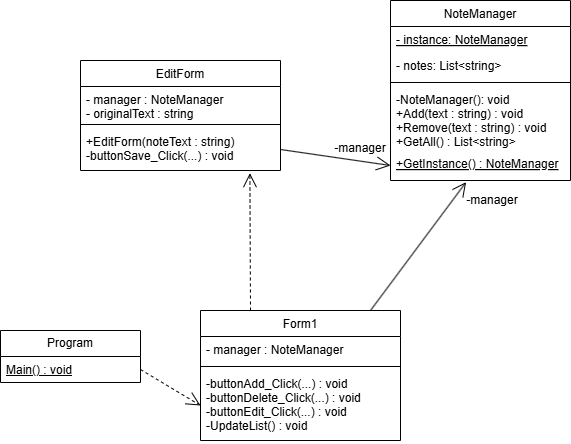

The diagram above was exported from draw.io. Its source (the exported page's mxGraphModel, read from the mxfile embedded in the PNG):
<mxGraphModel dx="1188" dy="626" grid="1" gridSize="10" guides="1" tooltips="1" connect="1" arrows="1" fold="1" page="1" pageScale="1" pageWidth="827" pageHeight="1169" math="0" shadow="0">
  <root>
    <mxCell id="WIyWlLk6GJQsqaUBKTNV-0" />
    <mxCell id="WIyWlLk6GJQsqaUBKTNV-1" parent="WIyWlLk6GJQsqaUBKTNV-0" />
    <mxCell id="zkfFHV4jXpPFQw0GAbJ--0" parent="WIyWlLk6GJQsqaUBKTNV-1" style="swimlane;fontStyle=0;align=center;verticalAlign=top;childLayout=stackLayout;horizontal=1;startSize=26;horizontalStack=0;resizeParent=1;resizeLast=0;collapsible=1;marginBottom=0;rounded=0;shadow=0;strokeWidth=1;" value="NoteManager" vertex="1">
      <mxGeometry height="180" width="180" x="480" y="150" as="geometry">
        <mxRectangle height="26" width="160" x="230" y="140" as="alternateBounds" />
      </mxGeometry>
    </mxCell>
    <mxCell id="zkfFHV4jXpPFQw0GAbJ--1" parent="zkfFHV4jXpPFQw0GAbJ--0" style="text;align=left;verticalAlign=top;spacingLeft=4;spacingRight=4;overflow=hidden;rotatable=0;points=[[0,0.5],[1,0.5]];portConstraint=eastwest;fontStyle=4" value="- instance: NoteManager" vertex="1">
      <mxGeometry height="26" width="180" y="26" as="geometry" />
    </mxCell>
    <mxCell id="zkfFHV4jXpPFQw0GAbJ--2" parent="zkfFHV4jXpPFQw0GAbJ--0" style="text;align=left;verticalAlign=top;spacingLeft=4;spacingRight=4;overflow=hidden;rotatable=0;points=[[0,0.5],[1,0.5]];portConstraint=eastwest;rounded=0;shadow=0;html=0;" value="- notes: List&lt;string&gt;" vertex="1">
      <mxGeometry height="26" width="180" y="52" as="geometry" />
    </mxCell>
    <mxCell id="zkfFHV4jXpPFQw0GAbJ--4" parent="zkfFHV4jXpPFQw0GAbJ--0" style="line;html=1;strokeWidth=1;align=left;verticalAlign=middle;spacingTop=-1;spacingLeft=3;spacingRight=3;rotatable=0;labelPosition=right;points=[];portConstraint=eastwest;" value="" vertex="1">
      <mxGeometry height="8" width="180" y="78" as="geometry" />
    </mxCell>
    <mxCell id="zkfFHV4jXpPFQw0GAbJ--5" parent="zkfFHV4jXpPFQw0GAbJ--0" style="text;align=left;verticalAlign=top;spacingLeft=4;spacingRight=4;overflow=hidden;rotatable=0;points=[[0,0.5],[1,0.5]];portConstraint=eastwest;fontStyle=0" value="-NoteManager(): void&#10;+Add(text : string) : void&#10;+Remove(text : string) : void&#10;+GetAll() : List&lt;string&gt;&#10;&#10;" vertex="1">
      <mxGeometry height="64" width="180" y="86" as="geometry" />
    </mxCell>
    <mxCell id="ioY8jwU6Nd5nU9cTz563-1" parent="zkfFHV4jXpPFQw0GAbJ--0" style="text;align=left;verticalAlign=top;spacingLeft=4;spacingRight=4;overflow=hidden;rotatable=0;points=[[0,0.5],[1,0.5]];portConstraint=eastwest;fontStyle=4" value="+GetInstance() : NoteManager" vertex="1">
      <mxGeometry height="30" width="180" y="150" as="geometry" />
    </mxCell>
    <mxCell id="ioY8jwU6Nd5nU9cTz563-2" parent="WIyWlLk6GJQsqaUBKTNV-1" style="swimlane;fontStyle=0;align=center;verticalAlign=top;childLayout=stackLayout;horizontal=1;startSize=26;horizontalStack=0;resizeParent=1;resizeLast=0;collapsible=1;marginBottom=0;rounded=0;shadow=0;strokeWidth=1;" value="Form1" vertex="1">
      <mxGeometry height="130" width="200" x="290" y="460" as="geometry">
        <mxRectangle height="26" width="160" x="230" y="140" as="alternateBounds" />
      </mxGeometry>
    </mxCell>
    <mxCell id="ioY8jwU6Nd5nU9cTz563-17" edge="1" parent="ioY8jwU6Nd5nU9cTz563-2" style="endArrow=open;endFill=1;endSize=12;html=1;rounded=0;entryX=0.42;entryY=1.055;entryDx=0;entryDy=0;entryPerimeter=0;" target="ioY8jwU6Nd5nU9cTz563-1" value="">
      <mxGeometry relative="1" width="160" as="geometry">
        <mxPoint x="170" as="sourcePoint" />
        <mxPoint x="330" as="targetPoint" />
      </mxGeometry>
    </mxCell>
    <mxCell id="ioY8jwU6Nd5nU9cTz563-3" parent="ioY8jwU6Nd5nU9cTz563-2" style="text;align=left;verticalAlign=top;spacingLeft=4;spacingRight=4;overflow=hidden;rotatable=0;points=[[0,0.5],[1,0.5]];portConstraint=eastwest;fontStyle=0" value="- manager : NoteManager&#10;" vertex="1">
      <mxGeometry height="26" width="200" y="26" as="geometry" />
    </mxCell>
    <mxCell id="ioY8jwU6Nd5nU9cTz563-5" parent="ioY8jwU6Nd5nU9cTz563-2" style="line;html=1;strokeWidth=1;align=left;verticalAlign=middle;spacingTop=-1;spacingLeft=3;spacingRight=3;rotatable=0;labelPosition=right;points=[];portConstraint=eastwest;" value="" vertex="1">
      <mxGeometry height="8" width="200" y="52" as="geometry" />
    </mxCell>
    <mxCell id="ioY8jwU6Nd5nU9cTz563-6" parent="ioY8jwU6Nd5nU9cTz563-2" style="text;align=left;verticalAlign=top;spacingLeft=4;spacingRight=4;overflow=hidden;rotatable=0;points=[[0,0.5],[1,0.5]];portConstraint=eastwest;fontStyle=0" value="-buttonAdd_Click(...) : void&#10;-buttonDelete_Click(...) : void&#10;-buttonEdit_Click(...) : void&#10;-UpdateList() : void" vertex="1">
      <mxGeometry height="70" width="200" y="60" as="geometry" />
    </mxCell>
    <mxCell id="ioY8jwU6Nd5nU9cTz563-8" parent="WIyWlLk6GJQsqaUBKTNV-1" style="swimlane;fontStyle=0;align=center;verticalAlign=top;childLayout=stackLayout;horizontal=1;startSize=26;horizontalStack=0;resizeParent=1;resizeLast=0;collapsible=1;marginBottom=0;rounded=0;shadow=0;strokeWidth=1;" value="EditForm" vertex="1">
      <mxGeometry height="110" width="200" x="170" y="210" as="geometry">
        <mxRectangle height="26" width="160" x="230" y="140" as="alternateBounds" />
      </mxGeometry>
    </mxCell>
    <mxCell id="ioY8jwU6Nd5nU9cTz563-9" parent="ioY8jwU6Nd5nU9cTz563-8" style="text;align=left;verticalAlign=top;spacingLeft=4;spacingRight=4;overflow=hidden;rotatable=0;points=[[0,0.5],[1,0.5]];portConstraint=eastwest;fontStyle=0" value="- manager : NoteManager&#10;- originalText : string" vertex="1">
      <mxGeometry height="34" width="200" y="26" as="geometry" />
    </mxCell>
    <mxCell id="ioY8jwU6Nd5nU9cTz563-10" parent="ioY8jwU6Nd5nU9cTz563-8" style="line;html=1;strokeWidth=1;align=left;verticalAlign=middle;spacingTop=-1;spacingLeft=3;spacingRight=3;rotatable=0;labelPosition=right;points=[];portConstraint=eastwest;" value="" vertex="1">
      <mxGeometry height="8" width="200" y="60" as="geometry" />
    </mxCell>
    <mxCell id="ioY8jwU6Nd5nU9cTz563-11" parent="ioY8jwU6Nd5nU9cTz563-8" style="text;align=left;verticalAlign=top;spacingLeft=4;spacingRight=4;overflow=hidden;rotatable=0;points=[[0,0.5],[1,0.5]];portConstraint=eastwest;fontStyle=0" value="+EditForm(noteText : string)&#10;-buttonSave_Click(...) : void&#10;&#10;" vertex="1">
      <mxGeometry height="42" width="200" y="68" as="geometry" />
    </mxCell>
    <mxCell id="ioY8jwU6Nd5nU9cTz563-12" parent="WIyWlLk6GJQsqaUBKTNV-1" style="swimlane;fontStyle=0;childLayout=stackLayout;horizontal=1;startSize=26;fillColor=none;horizontalStack=0;resizeParent=1;resizeParentMax=0;resizeLast=0;collapsible=1;marginBottom=0;whiteSpace=wrap;html=1;" value="Program" vertex="1">
      <mxGeometry height="52" width="140" x="90" y="480" as="geometry" />
    </mxCell>
    <mxCell id="ioY8jwU6Nd5nU9cTz563-13" parent="ioY8jwU6Nd5nU9cTz563-12" style="text;strokeColor=none;fillColor=none;align=left;verticalAlign=top;spacingLeft=4;spacingRight=4;overflow=hidden;rotatable=0;points=[[0,0.5],[1,0.5]];portConstraint=eastwest;whiteSpace=wrap;html=1;" value="&lt;u&gt;Main() : void&lt;/u&gt;" vertex="1">
      <mxGeometry height="26" width="140" y="26" as="geometry" />
    </mxCell>
    <mxCell id="ioY8jwU6Nd5nU9cTz563-18" edge="1" parent="WIyWlLk6GJQsqaUBKTNV-1" source="ioY8jwU6Nd5nU9cTz563-11" style="endArrow=open;endFill=1;endSize=12;html=1;rounded=0;entryX=0;entryY=0.5;entryDx=0;entryDy=0;exitX=1;exitY=0.5;exitDx=0;exitDy=0;" target="ioY8jwU6Nd5nU9cTz563-1" value="">
      <mxGeometry relative="1" width="160" as="geometry">
        <mxPoint x="670" y="538" as="sourcePoint" />
        <mxPoint x="766" y="460" as="targetPoint" />
      </mxGeometry>
    </mxCell>
    <mxCell id="ioY8jwU6Nd5nU9cTz563-19" parent="WIyWlLk6GJQsqaUBKTNV-1" style="text;html=1;whiteSpace=wrap;strokeColor=none;fillColor=none;align=center;verticalAlign=middle;rounded=0;" value="-manager" vertex="1">
      <mxGeometry height="30" width="60" x="420" y="283" as="geometry" />
    </mxCell>
    <mxCell id="ioY8jwU6Nd5nU9cTz563-20" parent="WIyWlLk6GJQsqaUBKTNV-1" style="text;html=1;whiteSpace=wrap;strokeColor=none;fillColor=none;align=center;verticalAlign=middle;rounded=0;" value="-manager" vertex="1">
      <mxGeometry height="30" width="60" x="552" y="335" as="geometry" />
    </mxCell>
    <mxCell id="ioY8jwU6Nd5nU9cTz563-16" edge="1" parent="WIyWlLk6GJQsqaUBKTNV-1" source="ioY8jwU6Nd5nU9cTz563-13" style="endArrow=open;endSize=12;dashed=1;html=1;rounded=0;entryX=0;entryY=0.5;entryDx=0;entryDy=0;exitX=1;exitY=0.5;exitDx=0;exitDy=0;" target="ioY8jwU6Nd5nU9cTz563-6" value="">
      <mxGeometry relative="1" width="160" as="geometry">
        <mxPoint x="90" y="510" as="sourcePoint" />
        <mxPoint x="250" y="510" as="targetPoint" />
      </mxGeometry>
    </mxCell>
    <mxCell id="ioY8jwU6Nd5nU9cTz563-21" edge="1" parent="WIyWlLk6GJQsqaUBKTNV-1" source="ioY8jwU6Nd5nU9cTz563-2" style="endArrow=open;endSize=12;dashed=1;html=1;rounded=0;exitX=0.25;exitY=0;exitDx=0;exitDy=0;entryX=0.847;entryY=1.063;entryDx=0;entryDy=0;entryPerimeter=0;" target="ioY8jwU6Nd5nU9cTz563-11" value="">
      <mxGeometry relative="1" width="160" as="geometry">
        <mxPoint x="340" y="340" as="sourcePoint" />
        <mxPoint x="500" y="340" as="targetPoint" />
      </mxGeometry>
    </mxCell>
  </root>
</mxGraphModel>